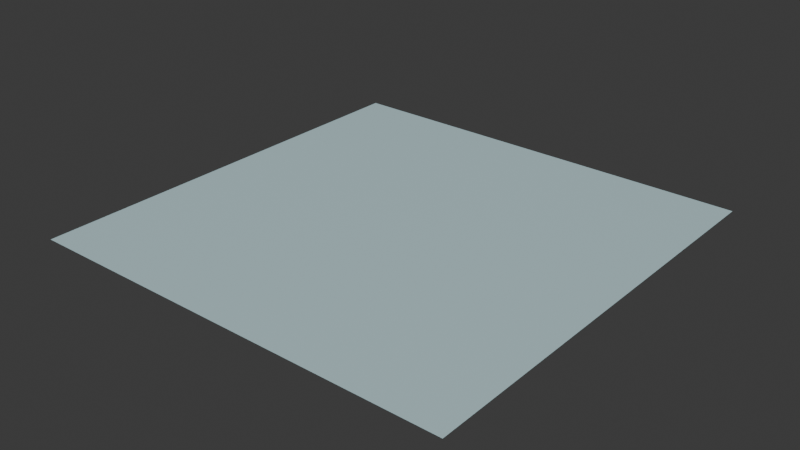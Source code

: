 # Source: default.blend  (saved by Blender 4.2.66; exported with 4.5.12 LTS)
import bpy
from mathutils import Matrix  # noqa: F401  (used for matrix-valued properties, if any)

bpy.ops.wm.read_factory_settings(use_empty=True)
scene = bpy.context.scene
scene.name = 'Scene'

# ---- collections
col_collection = bpy.data.collections.new('Collection'); scene.collection.children.link(col_collection)

# ---- materials (node trees are filled in below, after node groups)
mat_default = bpy.data.materials.new('default')

# ---- material node trees
mat_default.use_nodes = True; mat_default.node_tree.nodes.clear()
_N = mat_default.node_tree.nodes; _L = mat_default.node_tree.links
n0 = _N.new('ShaderNodeBsdfPrincipled'); n0.name = 'Principled BSDF'; n0.location = (10, 300)
n0.inputs[0].default_value = (0.5061, 0.6928, 0.7281, 1.0)
n1 = _N.new('ShaderNodeOutputMaterial'); n1.name = 'Material Output'; n1.location = (300, 300)
_L.new(n0.outputs[0], n1.inputs[0])
n1.is_active_output = True

# ---- world
world_world = bpy.data.worlds.new('World'); scene.world = world_world
world_world.use_nodes = True; world_world.node_tree.nodes.clear()
_N = world_world.node_tree.nodes; _L = world_world.node_tree.links
n0 = _N.new('ShaderNodeOutputWorld'); n0.name = 'World Output'; n0.location = (300, 300)
n1 = _N.new('ShaderNodeBackground'); n1.name = 'Background'; n1.location = (10, 300)
n1.inputs[0].default_value = (0.05088, 0.05088, 0.05088, 1.0)
_L.new(n1.outputs[0], n0.inputs[0])
n0.is_active_output = True
world_world.color = (0.05088, 0.05088, 0.05088)
world_world.sun_shadow_jitter_overblur = 0.0

# ---- meshes
me_plane = bpy.data.meshes.new('Plane')
me_plane.from_pydata([(-1.0, -1.0, 0.0), (1.0, -1.0, 0.0), (-1.0, 1.0, 0.0), (1.0, 1.0, 0.0)], [], [(0, 1, 3, 2)])
_uv = me_plane.uv_layers.new(name='UVMap')
_uv.uv.foreach_set('vector', [0.0, 0.0, 1.0, 0.0, 1.0, 1.0, 0.0, 1.0])
me_plane.materials.append(mat_default)
me_plane.update()

# ---- objects
ob_plane = bpy.data.objects.new('Plane', me_plane)

# ---- transforms, parenting, visibility, modifiers, constraints
ob_plane.location = (0.0, 0.0, 0.0)

# ---- collection membership
col_collection.objects.link(ob_plane)

# ---- scene / render settings (as saved in the file)
scene.frame_start = 1; scene.frame_end = 250; scene.frame_set(1)
scene.render.engine = 'BLENDER_EEVEE_NEXT'
bpy.context.view_layer.update()

# ---- added for rendering (the .blend has no active camera and no usable light): camera, sun
cam_auto = bpy.data.cameras.new('AutoCamera')
cam_auto.lens = 50.0
cam_auto.sensor_width = 36.0
cam_auto.clip_end = 1000.0
ob_auto_camera = bpy.data.objects.new('AutoCamera', cam_auto)
scene.collection.objects.link(ob_auto_camera)
ob_auto_camera.location = (2.61693, -3.14032, 2.09354)
ob_auto_camera.rotation_euler = (1.09748, -7.21219e-08, 0.694738)
scene.camera = ob_auto_camera
light_auto_sun = bpy.data.lights.new('AutoSun', 'SUN')
light_auto_sun.energy = 3.0
light_auto_sun.angle = 0.0523599
ob_auto_sun = bpy.data.objects.new('AutoSun', light_auto_sun)
scene.collection.objects.link(ob_auto_sun)
ob_auto_sun.rotation_euler = (0.872665, 0.174533, 0.523599)
bpy.context.view_layer.update()
